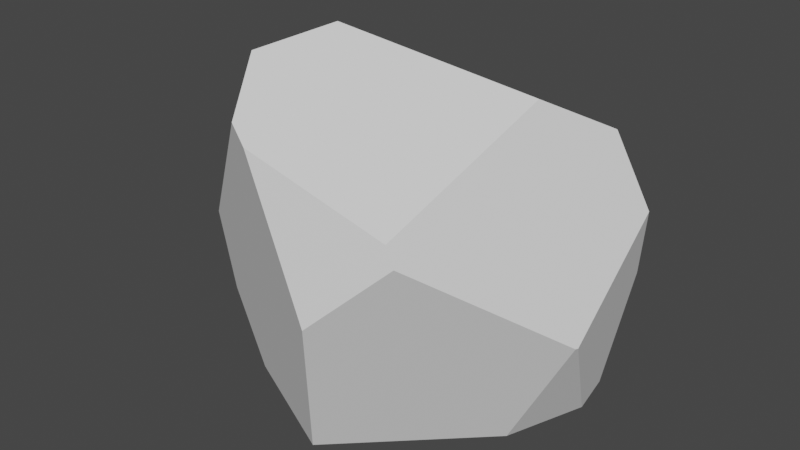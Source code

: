 # Source: iron.blend  (saved by Blender 3.3.6; exported with 4.5.12 LTS)
import bpy
from mathutils import Matrix  # noqa: F401  (used for matrix-valued properties, if any)

bpy.ops.wm.read_factory_settings(use_empty=True)
scene = bpy.context.scene
scene.name = 'Scene'

# ---- collections
col_collection = bpy.data.collections.new('Collection'); scene.collection.children.link(col_collection)

# ---- world
world_world = bpy.data.worlds.new('World'); scene.world = world_world
world_world.use_nodes = True; world_world.node_tree.nodes.clear()
_N = world_world.node_tree.nodes; _L = world_world.node_tree.links
n0 = _N.new('ShaderNodeOutputWorld'); n0.name = 'World Output'; n0.location = (300, 300)
n1 = _N.new('ShaderNodeBackground'); n1.name = 'Background'; n1.location = (10, 300)
n1.inputs[0].default_value = (0.05088, 0.05088, 0.05088, 1.0)
_L.new(n1.outputs[0], n0.inputs[0])
n0.is_active_output = True
world_world.color = (0.05088, 0.05088, 0.05088)
world_world.use_sun_shadow = False
world_world.sun_shadow_jitter_overblur = 0.0

# ---- meshes
me_sphere = bpy.data.meshes.new('Sphere')
me_sphere.from_pydata([(-0.2116, -0.1043, -0.0007802), (-0.03969, -0.1882, 0.0006781), (0.1351, -0.01851, 0.0002582), (0.1754, 0.09519, -0.0003949), (-0.06854, -0.2428, 0.4124), (0.01734, -0.2531, 0.2235), (-0.2066, 0.09818, -0.002266), (0.163, 0.1607, -0.0009438), (-0.2757, -0.08894, 0.09495), (-0.2873, 0.1256, 0.2557), (-0.2844, 0.1035, 0.1134), (0.2251, -0.02329, 0.1708), (0.2262, -0.01933, 0.1703), (0.1118, -0.2106, 0.3145), (0.09984, -0.2094, 0.3394), (-0.1416, -0.1559, 0.4823), (-0.09635, -0.2322, 0.4305), (-0.2796, -0.06668, 0.3108), (-0.2765, -0.1095, 0.2209), (0.1138, 0.04376, 0.428), (-0.1025, -0.05573, 0.5003), (0.1857, 0.1909, 0.1643), (0.2126, 0.15, 0.2762), (-0.2551, 0.1362, 0.2879), (0.1629, 0.1419, 0.3734), (-0.1294, 0.06601, 0.4415), (0.1637, 0.1426, 0.3723), (0.1048, 0.1937, 0.2679)], [], [(11, 13, 5, 1, 2), (3, 2, 1, 0, 6, 7), (16, 15, 17, 18), (0, 8, 10, 6), (4, 5, 13, 14), (3, 12, 11, 2), (10, 8, 18, 17, 9), (4, 16, 18, 8, 0, 1, 5), (14, 19, 20, 15, 16, 4), (26, 22, 21, 27), (26, 27, 23, 25, 24), (3, 7, 21, 22, 12), (20, 19, 24, 25), (11, 12, 22, 26, 24, 19, 14, 13), (20, 25, 23, 9, 17, 15), (7, 6, 10, 9, 23, 27, 21)])
_uv = me_sphere.uv_layers.new(name='UVMap')
_uv.uv.foreach_set('vector', [0.4548, 0.3858, 0.5844, 0.4474, 0.5467, 0.4567, 0.3935, 0.4286, 0.3808, 0.3781, 0.3787, 0.3439, 0.3808, 0.3781, 0.3935, 0.4286, 0.416, 0.4025, 0.3923, 0.3399, 0.3777, 0.3238, 0.7298, 0.4588, 0.7682, 0.438, 0.7102, 0.4012, 0.6365, 0.4115, 0.416, 0.4025, 0.5322, 0.4004, 0.5412, 0.3405, 0.3923, 0.3399, 0.7094, 0.4611, 0.5467, 0.4567, 0.5844, 0.4474, 0.6061, 0.4481, 0.3787, 0.3439, 0.4546, 0.3846, 0.4548, 0.3858, 0.3808, 0.3781, 0.5412, 0.3405, 0.5322, 0.4004, 0.6365, 0.4115, 0.7102, 0.4012, 0.6623, 0.3385, 0.7094, 0.4611, 0.7298, 0.4588, 0.6365, 0.4115, 0.5322, 0.4004, 0.416, 0.4025, 0.3935, 0.4286, 0.5467, 0.4567, 0.6061, 0.4481, 0.6266, 0.3752, 0.7498, 0.4085, 0.7682, 0.438, 0.7298, 0.4588, 0.7094, 0.4611, 0.5807, 0.3422, 0.5141, 0.3361, 0.4606, 0.32, 0.5413, 0.3221, 0.5807, 0.3422, 0.5413, 0.3221, 0.6679, 0.337, 0.7153, 0.3674, 0.5815, 0.3425, 0.3787, 0.3439, 0.3777, 0.3238, 0.4606, 0.32, 0.5141, 0.3361, 0.4546, 0.3846, 0.7498, 0.4085, 0.6266, 0.3752, 0.5815, 0.3425, 0.7153, 0.3674, 0.4548, 0.3858, 0.4546, 0.3846, 0.5141, 0.3361, 0.5807, 0.3422, 0.5815, 0.3425, 0.6266, 0.3752, 0.6061, 0.4481, 0.5844, 0.4474, 0.7498, 0.4085, 0.7153, 0.3674, 0.6679, 0.337, 0.6623, 0.3385, 0.7102, 0.4012, 0.7682, 0.438, 0.3777, 0.3238, 0.3923, 0.3399, 0.5412, 0.3405, 0.6623, 0.3385, 0.6679, 0.337, 0.5413, 0.3221, 0.4606, 0.32])
me_sphere.update()

# ---- objects
ob_sphere = bpy.data.objects.new('Sphere', me_sphere)

# ---- transforms, parenting, visibility, modifiers, constraints
ob_sphere.location = (0.0, 0.0, 0.0)

# ---- collection membership
col_collection.objects.link(ob_sphere)

# ---- scene / render settings (as saved in the file)
scene.frame_start = 1; scene.frame_end = 250; scene.frame_set(1)
scene.render.engine = 'BLENDER_EEVEE_NEXT'
scene.cycles.sampling_pattern = 'TABULATED_SOBOL'
scene.cycles.use_light_tree = False
scene.view_settings.view_transform = 'Filmic'
bpy.context.view_layer.update()

# ---- added for rendering (the .blend has no active camera and no usable light): camera, sun
cam_auto = bpy.data.cameras.new('AutoCamera')
cam_auto.lens = 50.0
cam_auto.sensor_width = 36.0
cam_auto.clip_end = 1000.0
ob_auto_camera = bpy.data.objects.new('AutoCamera', cam_auto)
scene.collection.objects.link(ob_auto_camera)
ob_auto_camera.location = (0.752351, -0.969139, 0.875322)
ob_auto_camera.rotation_euler = (1.09748, -7.21219e-08, 0.694738)
scene.camera = ob_auto_camera
light_auto_sun = bpy.data.lights.new('AutoSun', 'SUN')
light_auto_sun.energy = 3.0
light_auto_sun.angle = 0.0523599
ob_auto_sun = bpy.data.objects.new('AutoSun', light_auto_sun)
scene.collection.objects.link(ob_auto_sun)
ob_auto_sun.rotation_euler = (0.872665, 0.174533, 0.523599)
bpy.context.view_layer.update()
